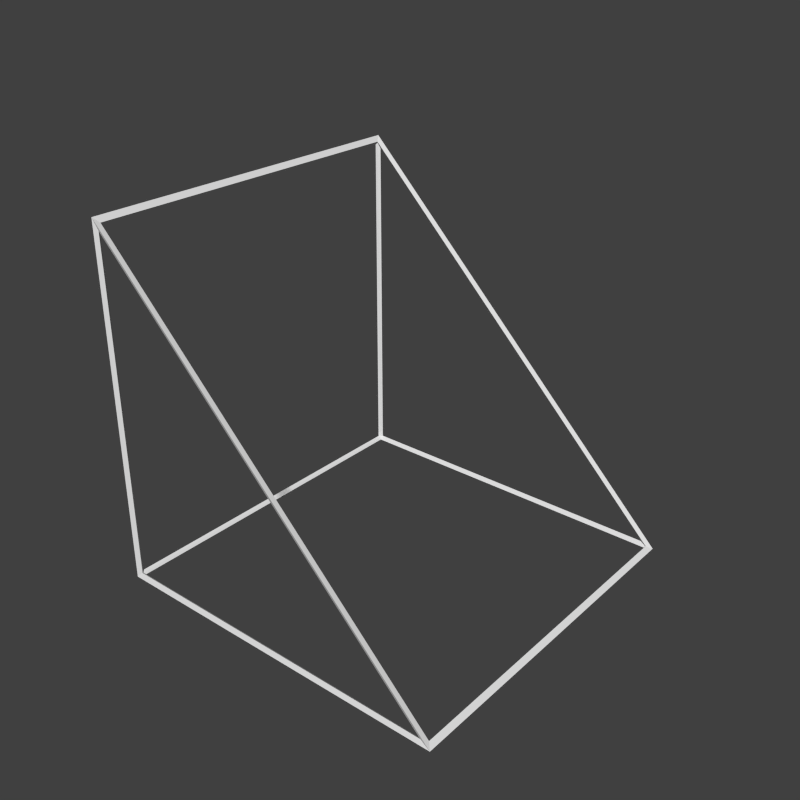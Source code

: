 # Source: slant.blend  (saved by Blender 2.71.0; exported with 4.5.12 LTS)
import bpy
from mathutils import Matrix  # noqa: F401  (used for matrix-valued properties, if any)

bpy.ops.wm.read_factory_settings(use_empty=True)
scene = bpy.context.scene
scene.name = 'Scene'

# ---- collections
col_collection_1 = bpy.data.collections.new('Collection 1'); scene.collection.children.link(col_collection_1)

# ---- materials (node trees are filled in below, after node groups)
mat_material = bpy.data.materials.new('Material')
mat_material.alpha_threshold = 0.0
mat_material.use_transparent_shadow = False
mat_material.roughness = 0.5
mat_material.specular_intensity = 0.0
mat_material.line_color = (0.0, 0.0, 0.0, 1.0)
mat_material_001 = bpy.data.materials.new('Material.001')
mat_material_001.alpha_threshold = 0.0
mat_material_001.use_transparent_shadow = False
mat_material_001.roughness = 0.5
mat_material_001.specular_intensity = 0.0
mat_material_001.line_color = (0.0, 0.0, 0.0, 1.0)

# ---- material node trees

# ---- world
world_world = bpy.data.worlds.new('World'); scene.world = world_world
world_world.color = (0.05088, 0.05088, 0.05088)
world_world.use_sun_shadow = False
world_world.sun_shadow_jitter_overblur = 0.0
world_world.cycles.sampling_method = 'MANUAL'
world_world.cycles.sample_map_resolution = 256

# ---- meshes
me_cube = bpy.data.meshes.new('Cube')
me_cube.from_pydata([(0.5, 0.5, -0.5), (0.5, -0.5, -0.5), (-0.5, -0.5, -0.5), (-0.5, 0.5, -0.5), (-0.5, -0.5, 0.5), (-0.5, 0.5, 0.5)], [], [(0, 1, 2, 3), (0, 5, 4, 1), (2, 4, 5, 3), (1, 4, 2), (0, 3, 5)])
_uv = me_cube.uv_layers.new(name='UVMap')
_uv.uv.foreach_set('vector', [0.0001015, 0.9999, 9.894e-05, 0.000101, 0.9999, 9.865e-05, 0.9999, 0.9999, 1.001, -4.768e-07, 1.001, 1.0, 0.0006249, 1.0, 0.0006238, 3.874e-07, 0.9999, 9.924e-05, 0.9999, 0.9999, 0.0001007, 0.9999, 9.924e-05, 0.0001007, 0.996, -2.98e-08, 0.007883, 1.004, -2.98e-08, -0.01165, 0.0, 0.0, 1.001, 0.0, 1.0, 0.9962])
me_cube.materials.append(mat_material)
me_cube.use_remesh_preserve_volume = False
me_cube.use_remesh_preserve_attributes = False
me_cube.use_mirror_vertex_groups = False
me_cube.update()
me_cube_001 = bpy.data.meshes.new('Cube.001')
me_cube_001.from_pydata([(0.4923, 0.4945, -0.4968), (0.5077, 0.5055, -0.5032), (0.4923, -0.4945, -0.4968), (0.5077, -0.5055, -0.5032), (-0.4942, -0.4942, -0.4942), (-0.5058, -0.5058, -0.5058), (-0.4942, 0.4942, -0.4942), (-0.5058, 0.5058, -0.5058), (-0.4968, -0.4945, 0.4923), (-0.5032, -0.5055, 0.5077), (-0.4968, 0.4945, 0.4923), (-0.5032, 0.5055, 0.5077), (0.49, 0.49, -0.5), (0.49, -0.49, -0.5), (-0.49, -0.49, -0.5), (-0.49, 0.49, -0.5), (0.4929, 0.49, -0.4929), (-0.4929, 0.49, 0.4929), (-0.4929, -0.49, 0.4929), (0.4929, -0.49, -0.4929), (-0.5, -0.49, -0.49), (-0.5, -0.49, 0.49), (-0.5, 0.49, 0.49), (-0.5, 0.49, -0.49), (0.4759, -0.5, -0.49), (-0.49, -0.5, 0.4759), (-0.49, -0.5, -0.49), (0.4759, 0.5, -0.49), (-0.49, 0.5, -0.49), (-0.49, 0.5, 0.4759)], [], [(12, 13, 2, 0), (13, 12, 1, 3), (13, 14, 4, 2), (14, 13, 3, 5), (14, 15, 6, 4), (15, 14, 5, 7), (15, 12, 0, 6), (12, 15, 7, 1), (16, 17, 10, 0), (17, 16, 1, 11), (17, 18, 8, 10), (18, 17, 11, 9), (18, 19, 2, 8), (19, 18, 9, 3), (19, 16, 0, 2), (16, 19, 3, 1), (20, 21, 8, 4), (21, 20, 5, 9), (21, 22, 10, 8), (22, 21, 9, 11), (22, 23, 6, 10), (23, 22, 11, 7), (23, 20, 4, 6), (20, 23, 7, 5), (24, 25, 8, 2), (25, 24, 3, 9), (25, 26, 4, 8), (26, 25, 9, 5), (26, 24, 2, 4), (24, 26, 5, 3), (27, 28, 6, 0), (28, 27, 1, 7), (28, 29, 10, 6), (29, 28, 7, 11), (29, 27, 0, 10), (27, 29, 11, 1)])
_uv = me_cube_001.uv_layers.new(name='UVMap')
_uv.uv.foreach_set('vector', [0.9999, 0.9999, 0.0001, 0.9999, 0.0001, 0.9999, 0.9999, 0.9999, 0.0001, 0.9999, 0.9999, 0.9999, 0.9999, 0.9999, 0.0001, 0.9999, 0.0001, 0.9999, 9.998e-05, 9.998e-05, 9.998e-05, 9.998e-05, 0.0001, 0.9999, 9.998e-05, 9.998e-05, 0.0001, 0.9999, 0.0001, 0.9999, 9.998e-05, 9.998e-05, 9.998e-05, 9.998e-05, 0.9999, 0.0001003, 0.9999, 0.0001003, 9.998e-05, 9.998e-05, 0.9999, 0.0001003, 9.998e-05, 9.998e-05, 9.998e-05, 9.998e-05, 0.9999, 0.0001003, 0.9999, 0.0001003, 0.9999, 0.9999, 0.9999, 0.9999, 0.9999, 0.0001003, 0.9999, 0.9999, 0.9999, 0.0001003, 0.9999, 0.0001003, 0.9999, 0.9999, 0.998, -0.005713, 0.998, 0.9941, 0.998, 0.9941, 0.998, -0.005713, 0.998, 0.9941, 0.998, -0.005713, 0.998, -0.005713, 0.998, 0.9941, 0.998, 0.9941, 0.005881, 0.998, 0.005881, 0.998, 0.998, 0.9941, 0.005881, 0.998, 0.998, 0.9941, 0.998, 0.9941, 0.005881, 0.998, 0.005881, 0.998, 0.005881, -0.001806, 0.005881, -0.001806, 0.005881, 0.998, 0.005881, -0.001806, 0.005881, 0.998, 0.005881, 0.998, 0.005881, -0.001806, 0.005881, -0.001806, 0.998, -0.005713, 0.998, -0.005713, 0.005881, -0.001806, 0.998, -0.005713, 0.005881, -0.001806, 0.005881, -0.001806, 0.998, -0.005713, 9.998e-05, 0.9999, 0.0001, 9.998e-05, 0.0001, 9.998e-05, 9.998e-05, 0.9999, 0.0001, 9.998e-05, 9.998e-05, 0.9999, 9.998e-05, 0.9999, 0.0001, 9.998e-05, 0.0001, 9.998e-05, 0.9999, 9.998e-05, 0.9999, 9.998e-05, 0.0001, 9.998e-05, 0.9999, 9.998e-05, 0.0001, 9.998e-05, 0.0001, 9.998e-05, 0.9999, 9.998e-05, 0.9999, 9.998e-05, 0.9999, 0.9999, 0.9999, 0.9999, 0.9999, 9.998e-05, 0.9999, 0.9999, 0.9999, 9.998e-05, 0.9999, 9.998e-05, 0.9999, 0.9999, 0.9999, 0.9999, 9.998e-05, 0.9999, 9.998e-05, 0.9999, 0.9999, 0.9999, 9.998e-05, 0.9999, 0.9999, 0.9999, 0.9999, 0.9999, 9.998e-05, 0.9999, 0.996, -2.98e-08, 0.007883, 1.004, 0.007883, 1.004, 0.996, -2.98e-08, 0.007883, 1.004, 0.996, -2.98e-08, 0.996, -2.98e-08, 0.007883, 1.004, 0.007883, 1.004, -2.98e-08, -0.01165, -2.98e-08, -0.01165, 0.007883, 1.004, -2.98e-08, -0.01165, 0.007883, 1.004, 0.007883, 1.004, -2.98e-08, -0.01165, -2.98e-08, -0.01165, 0.996, -2.98e-08, 0.996, -2.98e-08, -2.98e-08, -0.01165, 0.996, -2.98e-08, -2.98e-08, -0.01165, -2.98e-08, -0.01165, 0.996, -2.98e-08, -7.069e-05, 0.007883, 1.0, 0.007812, 1.0, 0.007812, -7.069e-05, 0.007883, 1.0, 0.007812, -7.069e-05, 0.007883, -7.069e-05, 0.007883, 1.0, 0.007812, 1.0, 0.007812, 1.0, 0.9962, 1.0, 0.9962, 1.0, 0.007812, 1.0, 0.9962, 1.0, 0.007812, 1.0, 0.007812, 1.0, 0.9962, 1.0, 0.9962, -7.069e-05, 0.007883, -7.069e-05, 0.007883, 1.0, 0.9962, -7.069e-05, 0.007883, 1.0, 0.9962, 1.0, 0.9962, -7.069e-05, 0.007883])
me_cube_001.materials.append(mat_material_001)
me_cube_001.use_remesh_preserve_volume = False
me_cube_001.use_remesh_preserve_attributes = False
me_cube_001.use_mirror_vertex_groups = False
me_cube_001.update()

# ---- objects
ob_shape = bpy.data.objects.new('Shape', me_cube)
ob_wireframe = bpy.data.objects.new('WireFrame', me_cube_001)
ob_camera = bpy.data.objects.new('Camera', None)

# ---- transforms, parenting, visibility, modifiers, constraints
ob_shape.location = (0.001249, 0.0, 0.0)
ob_shape.lock_rotations_4d = False
ob_shape.empty_display_type = 'ARROWS'
ob_shape.hide_render = True
ob_shape.lineart.crease_threshold = 0.0
ob_wireframe.location = (0.001249, 0.0, 0.0)
ob_wireframe.lock_rotations_4d = False
ob_wireframe.empty_display_type = 'ARROWS'
ob_wireframe.lineart.crease_threshold = 0.0
ob_camera.location = (0.0, 0.0, 0.0)

# ---- collection membership
col_collection_1.objects.link(ob_shape)
col_collection_1.objects.link(ob_wireframe)
col_collection_1.objects.link(ob_camera)

# ---- scene / render settings (as saved in the file)
scene.camera = ob_camera
scene.frame_start = 1; scene.frame_end = 250; scene.frame_set(1)
scene.render.engine = 'BLENDER_EEVEE_NEXT'
scene.render.resolution_x = 128
scene.render.resolution_y = 128
scene.render.dither_intensity = 0.0
scene.render.film_transparent = True
scene.cycles.use_denoising = False
scene.cycles.samples = 10
scene.cycles.sampling_pattern = 'TABULATED_SOBOL'
scene.cycles.light_sampling_threshold = 0.0
scene.cycles.use_adaptive_sampling = False
scene.cycles.use_light_tree = False
scene.cycles.blur_glossy = 0.0
scene.cycles.volume_bounces = 1
scene.cycles.pixel_filter_type = 'GAUSSIAN'
scene.cycles.sample_clamp_indirect = 0.0
scene.view_settings.view_transform = 'Standard'
bpy.context.view_layer.update()

# ---- added for rendering (the .blend has no active camera and no usable light): camera, sun
cam_auto = bpy.data.cameras.new('AutoCamera')
cam_auto.lens = 50.0
cam_auto.sensor_width = 36.0
cam_auto.clip_end = 1000.0
ob_auto_camera = bpy.data.objects.new('AutoCamera', cam_auto)
scene.collection.objects.link(ob_auto_camera)
ob_auto_camera.location = (1.62537, -1.94776, 1.29949)
ob_auto_camera.rotation_euler = (1.09748, -7.21219e-08, 0.694738)
scene.camera = ob_auto_camera
light_auto_sun = bpy.data.lights.new('AutoSun', 'SUN')
light_auto_sun.energy = 3.0
light_auto_sun.angle = 0.0523599
ob_auto_sun = bpy.data.objects.new('AutoSun', light_auto_sun)
scene.collection.objects.link(ob_auto_sun)
ob_auto_sun.rotation_euler = (0.872665, 0.174533, 0.523599)
bpy.context.view_layer.update()
